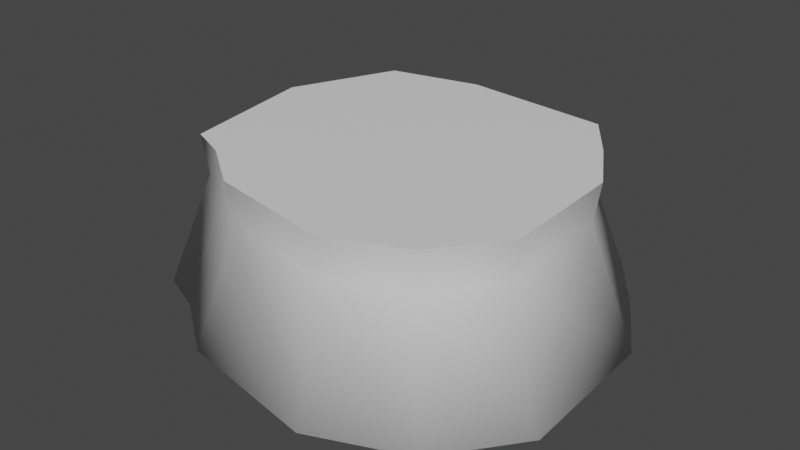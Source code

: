 # Source: Island_1.blend  (saved by Blender 2.93.21; exported with 4.5.12 LTS)
import bpy
from mathutils import Matrix  # noqa: F401  (used for matrix-valued properties, if any)

bpy.ops.wm.read_factory_settings(use_empty=True)
scene = bpy.context.scene
scene.name = 'Scene'

# ---- collections
col_collection = bpy.data.collections.new('Collection'); scene.collection.children.link(col_collection)

# ---- materials (node trees are filled in below, after node groups)
mat_side = bpy.data.materials.new('Side')
mat_side.use_transparent_shadow = False
mat_top = bpy.data.materials.new('Top')
mat_top.use_transparent_shadow = False

# ---- material node trees
mat_side.use_nodes = True; mat_side.node_tree.nodes.clear()
_N = mat_side.node_tree.nodes; _L = mat_side.node_tree.links
n0 = _N.new('ShaderNodeBsdfPrincipled'); n0.name = 'Principled BSDF'; n0.location = (10, 300)
n0.distribution = 'GGX'
n0.subsurface_method = 'BURLEY'
n0.inputs[3].default_value = 1.45
n0.inputs[27].default_value = (0.0, 0.0, 0.0, 1.0)
n0.inputs[28].default_value = 1.0
n1 = _N.new('ShaderNodeOutputMaterial'); n1.name = 'Material Output'; n1.location = (300, 300)
_L.new(n0.outputs[0], n1.inputs[0])
n1.is_active_output = True
mat_top.use_nodes = True; mat_top.node_tree.nodes.clear()
_N = mat_top.node_tree.nodes; _L = mat_top.node_tree.links
n0 = _N.new('ShaderNodeBsdfPrincipled'); n0.name = 'Principled BSDF'; n0.location = (10, 300)
n0.distribution = 'GGX'
n0.subsurface_method = 'BURLEY'
n0.inputs[3].default_value = 1.45
n0.inputs[27].default_value = (0.0, 0.0, 0.0, 1.0)
n0.inputs[28].default_value = 1.0
n1 = _N.new('ShaderNodeOutputMaterial'); n1.name = 'Material Output'; n1.location = (300, 300)
_L.new(n0.outputs[0], n1.inputs[0])
n1.is_active_output = True

# ---- world
world_world = bpy.data.worlds.new('World'); scene.world = world_world
world_world.use_nodes = True; world_world.node_tree.nodes.clear()
_N = world_world.node_tree.nodes; _L = world_world.node_tree.links
n0 = _N.new('ShaderNodeOutputWorld'); n0.name = 'World Output'; n0.location = (300, 300)
n1 = _N.new('ShaderNodeBackground'); n1.name = 'Background'; n1.location = (10, 300)
n1.inputs[0].default_value = (0.05088, 0.05088, 0.05088, 1.0)
_L.new(n1.outputs[0], n0.inputs[0])
n0.is_active_output = True
world_world.color = (0.05088, 0.05088, 0.05088)
world_world.use_sun_shadow = False
world_world.sun_shadow_jitter_overblur = 0.0

# ---- meshes
me_cube_001 = bpy.data.meshes.new('Cube.001')
me_cube_001.from_pydata([(-4.694, -3.776, -4.029), (-3.785, -3.023, -0.6587), (-5.212, 5.282, -4.029), (-4.197, 4.166, -0.6587), (4.038, -4.812, -4.029), (3.145, -3.846, -0.6587), (4.364, 3.766, -4.029), (3.404, 2.962, -0.6587), (-2.052, 5.997, -4.029), (-1.689, 4.733, -0.6587), (3.147, 5.498, -4.029), (2.438, 4.337, -0.6587), (5.702, -2.636, -4.029), (4.467, -2.119, -0.6587), (5.549, 1.738, -4.029), (4.345, 1.353, -0.6587), (-2.84, -5.117, -4.029), (-2.313, -4.088, -0.6587), (1.381, -5.904, -4.029), (1.037, -4.713, -0.6587), (-6.03, -3.216, -4.029), (-4.846, -2.579, -0.6587), (-6.817, 1.638, -4.029), (-5.471, 1.274, -0.6587), (-3.901, -3.119, 0.4586), (-4.325, 4.308, 0.4586), (3.259, -3.969, 0.4586), (3.526, 3.064, 0.4586), (-1.735, 4.894, 0.4586), (2.528, 4.484, 0.4586), (4.623, -2.184, 0.4586), (4.497, 1.402, 0.4586), (-2.38, -4.219, 0.4586), (1.08, -4.864, 0.4586), (-4.996, -2.66, 0.4586), (-5.642, 1.32, 0.4586)], [], [(17, 19, 33, 32), (11, 9, 28, 29), (5, 4, 12, 13), (21, 1, 24, 34), (2, 6, 4, 0), (9, 3, 25, 28), (8, 9, 11, 10), (2, 3, 9, 8), (7, 6, 10, 11), (6, 2, 8, 10), (14, 15, 13, 12), (4, 6, 14, 12), (15, 7, 27, 31), (6, 7, 15, 14), (18, 19, 17, 16), (4, 5, 19, 18), (1, 0, 16, 17), (0, 4, 18, 16), (20, 21, 23, 22), (2, 0, 20, 22), (3, 2, 22, 23), (0, 1, 21, 20), (23, 21, 34, 35), (5, 13, 30, 26), (1, 17, 32, 24), (13, 15, 31, 30), (7, 11, 29, 27), (19, 5, 26, 33), (3, 23, 35, 25)])
me_cube_001.polygons.foreach_set('use_smooth', [True] * 29)
_uv = me_cube_001.uv_layers.new(name='UVMap')
_uv.uv.foreach_set('vector', [0.625, 1.0, 0.625, 0.75, 0.625, 0.75, 0.625, 1.0, 0.625, 0.5, 0.625, 0.25, 0.625, 0.25, 0.625, 0.5, 0.625, 0.75, 0.375, 0.75, 0.375, 0.75, 0.625, 0.75, 0.625, 0.0, 0.625, 0.0, 0.625, 0.0, 0.625, 0.0, 0.125, 0.5, 0.375, 0.5, 0.375, 0.75, 0.125, 0.75, 0.625, 0.25, 0.625, 0.25, 0.625, 0.25, 0.625, 0.25, 0.375, 0.25, 0.625, 0.25, 0.625, 0.5, 0.375, 0.5, 0.375, 0.25, 0.625, 0.25, 0.625, 0.25, 0.375, 0.25, 0.625, 0.5, 0.375, 0.5, 0.375, 0.5, 0.625, 0.5, 0.375, 0.5, 0.125, 0.5, 0.125, 0.5, 0.375, 0.5, 0.375, 0.5, 0.625, 0.5, 0.625, 0.75, 0.375, 0.75, 0.375, 0.75, 0.375, 0.5, 0.375, 0.5, 0.375, 0.75, 0.625, 0.5, 0.625, 0.5, 0.625, 0.5, 0.625, 0.5, 0.375, 0.5, 0.625, 0.5, 0.625, 0.5, 0.375, 0.5, 0.375, 0.75, 0.625, 0.75, 0.625, 1.0, 0.375, 1.0, 0.375, 0.75, 0.625, 0.75, 0.625, 0.75, 0.375, 0.75, 0.625, 0.0, 0.375, 0.0, 0.375, 0.0, 0.625, 0.0, 0.125, 0.75, 0.375, 0.75, 0.375, 0.75, 0.125, 0.75, 0.375, 0.0, 0.625, 0.0, 0.625, 0.25, 0.375, 0.25, 0.125, 0.5, 0.125, 0.75, 0.125, 0.75, 0.125, 0.5, 0.625, 0.25, 0.375, 0.25, 0.375, 0.25, 0.625, 0.25, 0.375, 0.0, 0.625, 0.0, 0.625, 0.0, 0.375, 0.0, 0.625, 0.25, 0.625, 0.0, 0.625, 0.0, 0.625, 0.25, 0.625, 0.75, 0.625, 0.75, 0.625, 0.75, 0.625, 0.75, 0.625, 0.0, 0.625, 0.0, 0.625, 0.0, 0.625, 0.0, 0.625, 0.75, 0.625, 0.5, 0.625, 0.5, 0.625, 0.75, 0.625, 0.5, 0.625, 0.5, 0.625, 0.5, 0.625, 0.5, 0.625, 0.75, 0.625, 0.75, 0.625, 0.75, 0.625, 0.75, 0.625, 0.25, 0.625, 0.25, 0.625, 0.25, 0.625, 0.25])
me_cube_001.materials.append(mat_side)
me_cube_001.materials.append(mat_top)
me_cube_001.use_remesh_fix_poles = True
me_cube_001.use_remesh_preserve_attributes = False
me_cube_001.update()
me_cube_002 = bpy.data.meshes.new('Cube.002')
me_cube_002.from_pydata([(-3.901, -3.119, 0.4586), (-4.325, 4.308, 0.4586), (3.259, -3.969, 0.4586), (3.526, 3.064, 0.4586), (-1.735, 4.894, 0.4586), (2.528, 4.484, 0.4586), (4.623, -2.184, 0.4586), (4.497, 1.402, 0.4586), (-2.38, -4.219, 0.4586), (1.08, -4.864, 0.4586), (-4.996, -2.66, 0.4586), (-5.642, 1.32, 0.4586)], [], [(0, 1, 11, 10), (1, 3, 5, 4), (2, 0, 8, 9), (3, 1, 0, 2), (3, 2, 6, 7)])
me_cube_002.polygons.foreach_set('use_smooth', [True] * 5)
me_cube_002.polygons.foreach_set('material_index', [1, 1, 1, 1, 1])
_uv = me_cube_002.uv_layers.new(name='UVMap')
_uv.uv.foreach_set('vector', [0.875, 0.75, 0.875, 0.5, 0.875, 0.5, 0.875, 0.75, 0.875, 0.5, 0.625, 0.5, 0.625, 0.5, 0.875, 0.5, 0.625, 0.75, 0.875, 0.75, 0.875, 0.75, 0.625, 0.75, 0.625, 0.5, 0.875, 0.5, 0.875, 0.75, 0.625, 0.75, 0.625, 0.5, 0.625, 0.75, 0.625, 0.75, 0.625, 0.5])
me_cube_002.materials.append(mat_side)
me_cube_002.materials.append(mat_top)
me_cube_002.use_remesh_fix_poles = True
me_cube_002.use_remesh_preserve_attributes = False
me_cube_002.update()

# ---- objects
ob_cube = bpy.data.objects.new('Cube', me_cube_001)
ob_cube_001 = bpy.data.objects.new('Cube.001', me_cube_002)

# ---- transforms, parenting, visibility, modifiers, constraints
ob_cube.location = (0.0, 0.0, 0.0)
ob_cube_001.location = (0.0, 0.0, 0.0)

# ---- collection membership
col_collection.objects.link(ob_cube)
col_collection.objects.link(ob_cube_001)

# ---- scene / render settings (as saved in the file)
scene.frame_start = 1; scene.frame_end = 250; scene.frame_set(1)
scene.render.engine = 'BLENDER_EEVEE_NEXT'
scene.cycles.use_denoising = False
scene.cycles.samples = 128
scene.cycles.sampling_pattern = 'TABULATED_SOBOL'
scene.cycles.use_adaptive_sampling = False
scene.cycles.use_light_tree = False
scene.view_settings.view_transform = 'Filmic'
bpy.context.view_layer.update()

# ---- added for rendering (the .blend has no active camera and no usable light): camera, sun
cam_auto = bpy.data.cameras.new('AutoCamera')
cam_auto.lens = 50.0
cam_auto.sensor_width = 36.0
cam_auto.clip_end = 1000.0
ob_auto_camera = bpy.data.objects.new('AutoCamera', cam_auto)
scene.collection.objects.link(ob_auto_camera)
ob_auto_camera.location = (15.9549, -19.7687, 11.4248)
ob_auto_camera.rotation_euler = (1.09748, -7.21219e-08, 0.694738)
scene.camera = ob_auto_camera
light_auto_sun = bpy.data.lights.new('AutoSun', 'SUN')
light_auto_sun.energy = 3.0
light_auto_sun.angle = 0.0523599
ob_auto_sun = bpy.data.objects.new('AutoSun', light_auto_sun)
scene.collection.objects.link(ob_auto_sun)
ob_auto_sun.rotation_euler = (0.872665, 0.174533, 0.523599)
bpy.context.view_layer.update()
